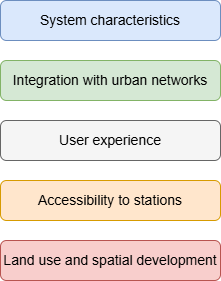

The diagram above was exported from draw.io. Its source (the exported page's mxGraphModel, read from the mxfile embedded in the PNG):
<mxGraphModel dx="1627" dy="916" grid="1" gridSize="10" guides="1" tooltips="1" connect="1" arrows="1" fold="1" page="1" pageScale="1" pageWidth="827" pageHeight="1169" math="0" shadow="0">
  <root>
    <mxCell id="0" />
    <mxCell id="1" parent="0" />
    <mxCell id="GfJZcx5u3f1bByM_DEUI-52" parent="1" style="rounded=1;whiteSpace=wrap;html=1;fillColor=#dae8fc;strokeColor=#6c8ebf;" value="&lt;font style=&quot;font-size: 14px;&quot;&gt;System characteristics&lt;/font&gt;" vertex="1">
      <mxGeometry height="40" width="220" x="280" y="60" as="geometry" />
    </mxCell>
    <mxCell id="GfJZcx5u3f1bByM_DEUI-53" parent="1" style="rounded=1;whiteSpace=wrap;html=1;fillColor=#f5f5f5;strokeColor=#666666;fontColor=#333333;" value="&lt;font color=&quot;#000000&quot;&gt;&lt;span style=&quot;font-size: 14px;&quot;&gt;User experience&lt;/span&gt;&lt;/font&gt;" vertex="1">
      <mxGeometry height="40" width="220" x="280" y="180" as="geometry" />
    </mxCell>
    <mxCell id="GfJZcx5u3f1bByM_DEUI-54" parent="1" style="rounded=1;whiteSpace=wrap;html=1;fillColor=#d5e8d4;strokeColor=#82b366;" value="&lt;font style=&quot;font-size: 14px;&quot;&gt;Integration with urban networks&lt;/font&gt;" vertex="1">
      <mxGeometry height="40" width="220" x="280" y="120" as="geometry" />
    </mxCell>
    <mxCell id="GfJZcx5u3f1bByM_DEUI-55" parent="1" style="rounded=1;whiteSpace=wrap;html=1;fillColor=#ffe6cc;strokeColor=#d79b00;" value="&lt;font style=&quot;font-size: 14px;&quot;&gt;Accessibility to stations&lt;/font&gt;" vertex="1">
      <mxGeometry height="40" width="220" x="280" y="240" as="geometry" />
    </mxCell>
    <mxCell id="GfJZcx5u3f1bByM_DEUI-56" parent="1" style="rounded=1;whiteSpace=wrap;html=1;fillColor=#f8cecc;strokeColor=#b85450;" value="&lt;font style=&quot;font-size: 14px;&quot;&gt;Land use and spatial development&lt;/font&gt;" vertex="1">
      <mxGeometry height="40" width="220" x="280" y="300" as="geometry" />
    </mxCell>
  </root>
</mxGraphModel>